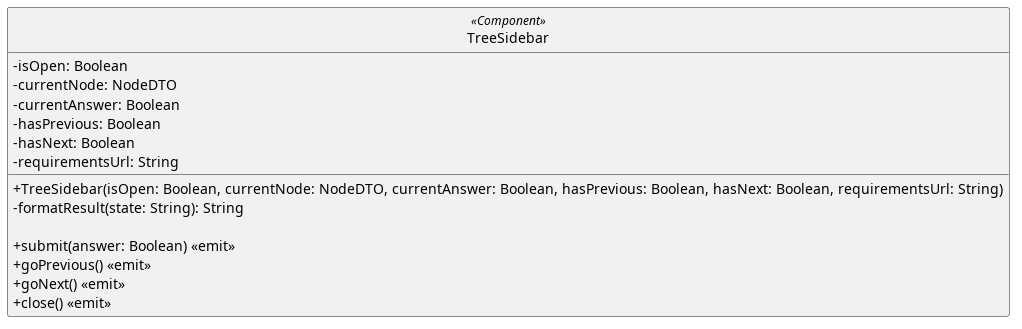

The diagram above was rendered by PlantUML. Its source (embedded in the PNG):
@startuml
skinparam linetype ortho
skinparam nodesep 80
skinparam ranksep 100
skinparam classAttributeIconSize 0
skinparam packageStyle rectangle
skinparam style strictuml

class TreeSidebar <<Component>> {
  - isOpen: Boolean
  - currentNode: NodeDTO
  - currentAnswer: Boolean
  - hasPrevious: Boolean
  - hasNext: Boolean
  - requirementsUrl: String

  + TreeSidebar(isOpen: Boolean, currentNode: NodeDTO, currentAnswer: Boolean, hasPrevious: Boolean, hasNext: Boolean, requirementsUrl: String)
  - formatResult(state: String): String
  
  + submit(answer: Boolean) <<emit>>
  + goPrevious() <<emit>>
  + goNext() <<emit>>
  + close() <<emit>>
}
@enduml